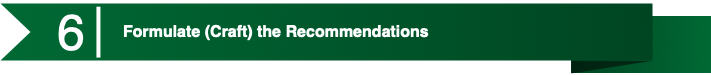

The diagram above was exported from draw.io. Its source (the exported page's mxGraphModel, read from the mxfile embedded in the PNG):
<mxGraphModel dx="1430" dy="858" grid="1" gridSize="10" guides="1" tooltips="1" connect="1" arrows="1" fold="1" page="1" pageScale="1" pageWidth="1100" pageHeight="850" math="0" shadow="0">
  <root>
    <mxCell id="0" />
    <mxCell id="1" parent="0" />
    <mxCell id="2" value="" style="group" vertex="1" connectable="0" parent="1">
      <mxGeometry y="850" width="710" height="70" as="geometry" />
    </mxCell>
    <mxCell id="3" value="" style="group" vertex="1" connectable="0" parent="2">
      <mxGeometry width="710" height="70" as="geometry" />
    </mxCell>
    <mxCell id="4" value="" style="group" vertex="1" connectable="0" parent="3">
      <mxGeometry width="710" height="70" as="geometry" />
    </mxCell>
    <mxCell id="5" value="" style="group" vertex="1" connectable="0" parent="4">
      <mxGeometry width="710" height="70" as="geometry" />
    </mxCell>
    <mxCell id="6" value="" style="group" vertex="1" connectable="0" parent="5">
      <mxGeometry width="710" height="70" as="geometry" />
    </mxCell>
    <mxCell id="7" value="" style="group" vertex="1" connectable="0" parent="6">
      <mxGeometry width="710" height="70" as="geometry" />
    </mxCell>
    <mxCell id="8" value="" style="whiteSpace=wrap;html=1;rounded=0;shadow=0;dashed=0;strokeWidth=1;fontFamily=Tahoma;fontSize=10;fontColor=#FFFFFF;strokeColor=none;fillColor=#006934;gradientColor=#004522;gradientDirection=west;" vertex="1" parent="7">
      <mxGeometry x="570.763358778626" y="12.727272727272727" width="139.23664122137407" height="57.27272727272727" as="geometry" />
    </mxCell>
    <mxCell id="9" value="" style="verticalLabelPosition=bottom;verticalAlign=top;html=1;strokeWidth=1;shape=mxgraph.basic.orthogonal_triangle;rounded=0;shadow=0;dashed=0;fontFamily=Tahoma;fontSize=10;fontColor=#FFFFFF;flipV=1;fillColor=#000000;strokeColor=none;opacity=50;" vertex="1" parent="7">
      <mxGeometry x="570.763358778626" y="57.27272727272727" width="81.22137404580151" height="12.727272727272727" as="geometry" />
    </mxCell>
    <mxCell id="10" value="" style="html=1;shadow=0;dashed=0;align=center;verticalAlign=middle;shape=mxgraph.arrows2.arrow;dy=0;dx=0;notch=30;rounded=0;strokeColor=none;strokeWidth=1;fillColor=#006934;fontFamily=Tahoma;fontSize=10;fontColor=#FFFFFF;gradientColor=#004522;gradientDirection=east;" vertex="1" parent="7">
      <mxGeometry width="652" height="57" as="geometry" />
    </mxCell>
    <mxCell id="11" value="" style="line;strokeWidth=4;direction=south;html=1;rounded=0;shadow=0;dashed=0;fillColor=none;gradientColor=#AD0002;fontFamily=Helvetica;fontSize=150;fontColor=#FFFFFF;align=right;strokeColor=#FFFFFF;" vertex="1" parent="7">
      <mxGeometry x="95.03816793893131" y="3.1818181818181817" width="5.801526717557253" height="50.90909090909091" as="geometry" />
    </mxCell>
    <mxCell id="12" value="&lt;h1&gt;&lt;font style=&quot;font-size: 16px&quot;&gt;Formulate (Craft) the Recommendations&lt;/font&gt;&lt;/h1&gt;" style="text;html=1;strokeColor=none;fillColor=none;spacing=5;spacingTop=-20;whiteSpace=wrap;overflow=hidden;rounded=0;shadow=0;dashed=0;fontFamily=Helvetica;fontSize=12;fontColor=#FFFFFF;align=left;" vertex="1" parent="7">
      <mxGeometry x="118.24427480916029" y="6.363636363636363" width="516.3358778625953" height="44.54545454545455" as="geometry" />
    </mxCell>
    <mxCell id="13" value="&lt;font color=&quot;#ffffff&quot; style=&quot;font-size: 50px&quot;&gt;6&lt;/font&gt;" style="text;html=1;strokeColor=none;fillColor=none;align=center;verticalAlign=middle;whiteSpace=wrap;rounded=0;" vertex="1" parent="7">
      <mxGeometry x="58" y="17" width="25" height="22" as="geometry" />
    </mxCell>
  </root>
</mxGraphModel>